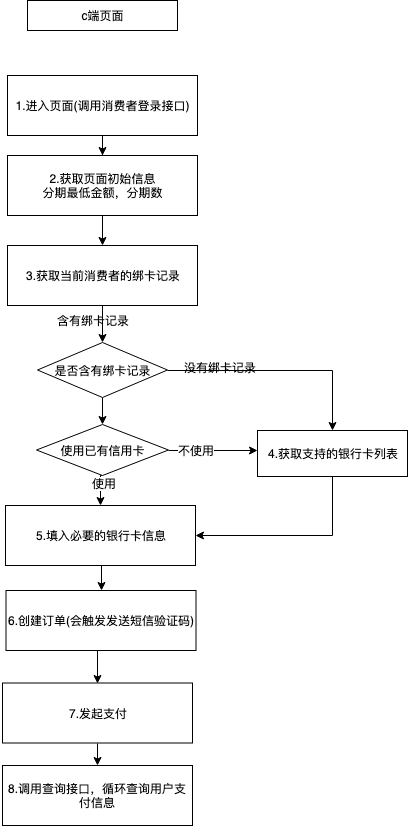

The diagram above was exported from draw.io. Its source (the exported page's mxGraphModel, read from the mxfile embedded in the PNG):
<mxGraphModel dx="1398" dy="773" grid="1" gridSize="10" guides="1" tooltips="1" connect="1" arrows="1" fold="1" page="1" pageScale="1" pageWidth="827" pageHeight="1169" math="0" shadow="0">
  <root>
    <mxCell id="0" />
    <mxCell id="1" parent="0" />
    <mxCell id="DUFpxxKCh7tioW0kd1V8-1" value="c端页面" style="rounded=0;whiteSpace=wrap;html=1;" vertex="1" parent="1">
      <mxGeometry x="290" y="25" width="150" height="30" as="geometry" />
    </mxCell>
    <mxCell id="DUFpxxKCh7tioW0kd1V8-4" style="edgeStyle=orthogonalEdgeStyle;rounded=0;orthogonalLoop=1;jettySize=auto;html=1;" edge="1" parent="1" source="DUFpxxKCh7tioW0kd1V8-2" target="DUFpxxKCh7tioW0kd1V8-3">
      <mxGeometry relative="1" as="geometry" />
    </mxCell>
    <mxCell id="DUFpxxKCh7tioW0kd1V8-51" style="edgeStyle=orthogonalEdgeStyle;rounded=0;orthogonalLoop=1;jettySize=auto;html=1;exitX=0;exitY=0.5;exitDx=0;exitDy=0;" edge="1" parent="1" source="DUFpxxKCh7tioW0kd1V8-2">
      <mxGeometry relative="1" as="geometry">
        <mxPoint x="270" y="130" as="targetPoint" />
      </mxGeometry>
    </mxCell>
    <mxCell id="DUFpxxKCh7tioW0kd1V8-2" value="1.进入页面(调用消费者登录接口)" style="rounded=0;whiteSpace=wrap;html=1;" vertex="1" parent="1">
      <mxGeometry x="270" y="100" width="190" height="60" as="geometry" />
    </mxCell>
    <mxCell id="DUFpxxKCh7tioW0kd1V8-15" style="edgeStyle=orthogonalEdgeStyle;rounded=0;orthogonalLoop=1;jettySize=auto;html=1;" edge="1" parent="1" source="DUFpxxKCh7tioW0kd1V8-3" target="DUFpxxKCh7tioW0kd1V8-14">
      <mxGeometry relative="1" as="geometry" />
    </mxCell>
    <mxCell id="DUFpxxKCh7tioW0kd1V8-3" value="2.获取页面初始信息&lt;br&gt;分期最低金额，分期数&lt;br&gt;" style="rounded=0;whiteSpace=wrap;html=1;" vertex="1" parent="1">
      <mxGeometry x="270" y="180" width="190" height="60" as="geometry" />
    </mxCell>
    <mxCell id="DUFpxxKCh7tioW0kd1V8-12" value="" style="rounded=0;whiteSpace=wrap;html=1;" vertex="1" parent="1">
      <mxGeometry x="370" y="440" width="120" as="geometry" />
    </mxCell>
    <mxCell id="DUFpxxKCh7tioW0kd1V8-59" style="edgeStyle=orthogonalEdgeStyle;rounded=0;orthogonalLoop=1;jettySize=auto;html=1;exitX=0.5;exitY=1;exitDx=0;exitDy=0;entryX=0.5;entryY=0;entryDx=0;entryDy=0;" edge="1" parent="1" source="DUFpxxKCh7tioW0kd1V8-14" target="DUFpxxKCh7tioW0kd1V8-58">
      <mxGeometry relative="1" as="geometry" />
    </mxCell>
    <mxCell id="DUFpxxKCh7tioW0kd1V8-14" value="3.获取当前消费者的绑卡记录" style="rounded=0;whiteSpace=wrap;html=1;" vertex="1" parent="1">
      <mxGeometry x="270" y="270" width="190" height="60" as="geometry" />
    </mxCell>
    <mxCell id="DUFpxxKCh7tioW0kd1V8-20" value="没有绑卡记录" style="text;html=1;resizable=0;points=[];autosize=1;align=left;verticalAlign=top;spacingTop=-4;" vertex="1" parent="1">
      <mxGeometry x="445" y="383" width="90" height="20" as="geometry" />
    </mxCell>
    <mxCell id="DUFpxxKCh7tioW0kd1V8-21" value="含有绑卡记录" style="text;html=1;resizable=0;points=[];autosize=1;align=left;verticalAlign=top;spacingTop=-4;" vertex="1" parent="1">
      <mxGeometry x="317.5" y="335.5" width="90" height="20" as="geometry" />
    </mxCell>
    <mxCell id="DUFpxxKCh7tioW0kd1V8-75" style="edgeStyle=orthogonalEdgeStyle;rounded=0;orthogonalLoop=1;jettySize=auto;html=1;entryX=1;entryY=0.5;entryDx=0;entryDy=0;" edge="1" parent="1" source="DUFpxxKCh7tioW0kd1V8-24" target="DUFpxxKCh7tioW0kd1V8-66">
      <mxGeometry relative="1" as="geometry">
        <Array as="points">
          <mxPoint x="595" y="560" />
        </Array>
      </mxGeometry>
    </mxCell>
    <mxCell id="DUFpxxKCh7tioW0kd1V8-24" value="4.获取支持的银行卡列表" style="rounded=0;whiteSpace=wrap;html=1;" vertex="1" parent="1">
      <mxGeometry x="520" y="455" width="150" height="46" as="geometry" />
    </mxCell>
    <mxCell id="DUFpxxKCh7tioW0kd1V8-70" style="edgeStyle=orthogonalEdgeStyle;rounded=0;orthogonalLoop=1;jettySize=auto;html=1;exitX=0.5;exitY=0;exitDx=0;exitDy=0;" edge="1" parent="1" source="DUFpxxKCh7tioW0kd1V8-36">
      <mxGeometry relative="1" as="geometry">
        <mxPoint x="520" y="475" as="targetPoint" />
      </mxGeometry>
    </mxCell>
    <mxCell id="DUFpxxKCh7tioW0kd1V8-74" value="不使用" style="text;html=1;resizable=0;points=[];align=center;verticalAlign=middle;labelBackgroundColor=#ffffff;" vertex="1" connectable="0" parent="DUFpxxKCh7tioW0kd1V8-70">
      <mxGeometry x="-0.3933" y="1" relative="1" as="geometry">
        <mxPoint as="offset" />
      </mxGeometry>
    </mxCell>
    <mxCell id="DUFpxxKCh7tioW0kd1V8-72" style="edgeStyle=orthogonalEdgeStyle;rounded=0;orthogonalLoop=1;jettySize=auto;html=1;exitX=1;exitY=0.5;exitDx=0;exitDy=0;entryX=0.5;entryY=0;entryDx=0;entryDy=0;" edge="1" parent="1" source="DUFpxxKCh7tioW0kd1V8-36" target="DUFpxxKCh7tioW0kd1V8-66">
      <mxGeometry relative="1" as="geometry" />
    </mxCell>
    <mxCell id="DUFpxxKCh7tioW0kd1V8-73" value="使用" style="text;html=1;resizable=0;points=[];align=center;verticalAlign=middle;labelBackgroundColor=#ffffff;" vertex="1" connectable="0" parent="DUFpxxKCh7tioW0kd1V8-72">
      <mxGeometry x="-0.4375" y="3" relative="1" as="geometry">
        <mxPoint as="offset" />
      </mxGeometry>
    </mxCell>
    <mxCell id="DUFpxxKCh7tioW0kd1V8-36" value="使用已有信用卡" style="rhombus;whiteSpace=wrap;html=1;direction=south;" vertex="1" parent="1">
      <mxGeometry x="299" y="449" width="132" height="51" as="geometry" />
    </mxCell>
    <mxCell id="DUFpxxKCh7tioW0kd1V8-61" style="edgeStyle=orthogonalEdgeStyle;rounded=0;orthogonalLoop=1;jettySize=auto;html=1;exitX=0.5;exitY=1;exitDx=0;exitDy=0;entryX=0;entryY=0.5;entryDx=0;entryDy=0;" edge="1" parent="1" source="DUFpxxKCh7tioW0kd1V8-58" target="DUFpxxKCh7tioW0kd1V8-36">
      <mxGeometry relative="1" as="geometry" />
    </mxCell>
    <mxCell id="DUFpxxKCh7tioW0kd1V8-62" style="edgeStyle=orthogonalEdgeStyle;rounded=0;orthogonalLoop=1;jettySize=auto;html=1;exitX=1;exitY=0.5;exitDx=0;exitDy=0;entryX=0.5;entryY=0;entryDx=0;entryDy=0;" edge="1" parent="1" source="DUFpxxKCh7tioW0kd1V8-58" target="DUFpxxKCh7tioW0kd1V8-24">
      <mxGeometry relative="1" as="geometry" />
    </mxCell>
    <mxCell id="DUFpxxKCh7tioW0kd1V8-58" value="是否含有绑卡记录" style="rhombus;whiteSpace=wrap;html=1;" vertex="1" parent="1">
      <mxGeometry x="300" y="367" width="130" height="55" as="geometry" />
    </mxCell>
    <mxCell id="DUFpxxKCh7tioW0kd1V8-80" style="edgeStyle=orthogonalEdgeStyle;rounded=0;orthogonalLoop=1;jettySize=auto;html=1;exitX=0.5;exitY=1;exitDx=0;exitDy=0;entryX=0.5;entryY=0;entryDx=0;entryDy=0;" edge="1" parent="1" source="DUFpxxKCh7tioW0kd1V8-66" target="DUFpxxKCh7tioW0kd1V8-76">
      <mxGeometry relative="1" as="geometry" />
    </mxCell>
    <mxCell id="DUFpxxKCh7tioW0kd1V8-66" value="&lt;span&gt;5.填入必要的银行卡信息&lt;/span&gt;" style="rounded=0;whiteSpace=wrap;html=1;" vertex="1" parent="1">
      <mxGeometry x="268" y="530" width="190" height="60" as="geometry" />
    </mxCell>
    <mxCell id="DUFpxxKCh7tioW0kd1V8-81" style="edgeStyle=orthogonalEdgeStyle;rounded=0;orthogonalLoop=1;jettySize=auto;html=1;exitX=0.5;exitY=1;exitDx=0;exitDy=0;entryX=0.5;entryY=0;entryDx=0;entryDy=0;" edge="1" parent="1" source="DUFpxxKCh7tioW0kd1V8-76" target="DUFpxxKCh7tioW0kd1V8-77">
      <mxGeometry relative="1" as="geometry" />
    </mxCell>
    <mxCell id="DUFpxxKCh7tioW0kd1V8-76" value="6.创建订单(会触发发送短信验证码)&lt;br&gt;" style="rounded=0;whiteSpace=wrap;html=1;" vertex="1" parent="1">
      <mxGeometry x="268.5" y="615" width="190" height="60" as="geometry" />
    </mxCell>
    <mxCell id="DUFpxxKCh7tioW0kd1V8-87" style="edgeStyle=orthogonalEdgeStyle;rounded=0;orthogonalLoop=1;jettySize=auto;html=1;exitX=0.5;exitY=1;exitDx=0;exitDy=0;entryX=0.5;entryY=0;entryDx=0;entryDy=0;" edge="1" parent="1" source="DUFpxxKCh7tioW0kd1V8-77" target="DUFpxxKCh7tioW0kd1V8-78">
      <mxGeometry relative="1" as="geometry" />
    </mxCell>
    <mxCell id="DUFpxxKCh7tioW0kd1V8-77" value="7.发起支付&lt;br&gt;" style="rounded=0;whiteSpace=wrap;html=1;" vertex="1" parent="1">
      <mxGeometry x="265" y="707.5" width="190" height="60" as="geometry" />
    </mxCell>
    <mxCell id="DUFpxxKCh7tioW0kd1V8-78" value="8.调用查询接口，循环查询用户支付信息&lt;br&gt;" style="rounded=0;whiteSpace=wrap;html=1;" vertex="1" parent="1">
      <mxGeometry x="265" y="790" width="190" height="60" as="geometry" />
    </mxCell>
  </root>
</mxGraphModel>